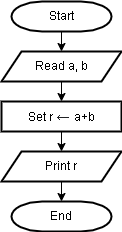

The diagram above was exported from draw.io. Its source (the exported page's mxGraphModel, read from the mxfile embedded in the PNG):
<mxGraphModel dx="619" dy="352" grid="1" gridSize="10" guides="1" tooltips="1" connect="1" arrows="1" fold="1" page="1" pageScale="1" pageWidth="850" pageHeight="1100" math="0" shadow="0">
  <root>
    <mxCell id="0" />
    <mxCell id="1" parent="0" />
    <mxCell id="4" value="" style="edgeStyle=none;html=1;" edge="1" parent="1" source="2" target="3">
      <mxGeometry relative="1" as="geometry" />
    </mxCell>
    <mxCell id="2" value="Start" style="strokeWidth=2;html=1;shape=mxgraph.flowchart.terminator;whiteSpace=wrap;" vertex="1" parent="1">
      <mxGeometry x="90" y="40" width="100" height="30" as="geometry" />
    </mxCell>
    <mxCell id="6" value="" style="edgeStyle=none;html=1;" edge="1" parent="1" source="3" target="5">
      <mxGeometry relative="1" as="geometry" />
    </mxCell>
    <mxCell id="3" value="Read a, b" style="shape=parallelogram;perimeter=parallelogramPerimeter;whiteSpace=wrap;html=1;fixedSize=1;strokeWidth=2;" vertex="1" parent="1">
      <mxGeometry x="80" y="90" width="120" height="30" as="geometry" />
    </mxCell>
    <mxCell id="8" value="" style="edgeStyle=none;html=1;" edge="1" parent="1" source="5" target="7">
      <mxGeometry relative="1" as="geometry" />
    </mxCell>
    <mxCell id="5" value="Set r&amp;nbsp;&lt;span style=&quot;color: rgb(32 , 33 , 36) ; font-family: &amp;#34;arial&amp;#34; , sans-serif ; font-size: 14px ; text-align: left ; background-color: rgb(255 , 255 , 255)&quot;&gt;←&amp;nbsp;&lt;/span&gt;a+b" style="whiteSpace=wrap;html=1;strokeWidth=2;" vertex="1" parent="1">
      <mxGeometry x="80" y="140" width="120" height="30" as="geometry" />
    </mxCell>
    <mxCell id="7" value="Print r" style="shape=parallelogram;perimeter=parallelogramPerimeter;whiteSpace=wrap;html=1;fixedSize=1;strokeWidth=2;" vertex="1" parent="1">
      <mxGeometry x="80" y="190" width="120" height="30" as="geometry" />
    </mxCell>
    <mxCell id="9" value="End" style="strokeWidth=2;html=1;shape=mxgraph.flowchart.terminator;whiteSpace=wrap;" vertex="1" parent="1">
      <mxGeometry x="90" y="240" width="100" height="30" as="geometry" />
    </mxCell>
    <mxCell id="10" value="" style="endArrow=classic;html=1;exitX=0.5;exitY=1;exitDx=0;exitDy=0;entryX=0.5;entryY=0;entryDx=0;entryDy=0;entryPerimeter=0;" edge="1" parent="1" source="7" target="9">
      <mxGeometry width="50" height="50" relative="1" as="geometry">
        <mxPoint x="290" y="210" as="sourcePoint" />
        <mxPoint x="340" y="160" as="targetPoint" />
      </mxGeometry>
    </mxCell>
  </root>
</mxGraphModel>